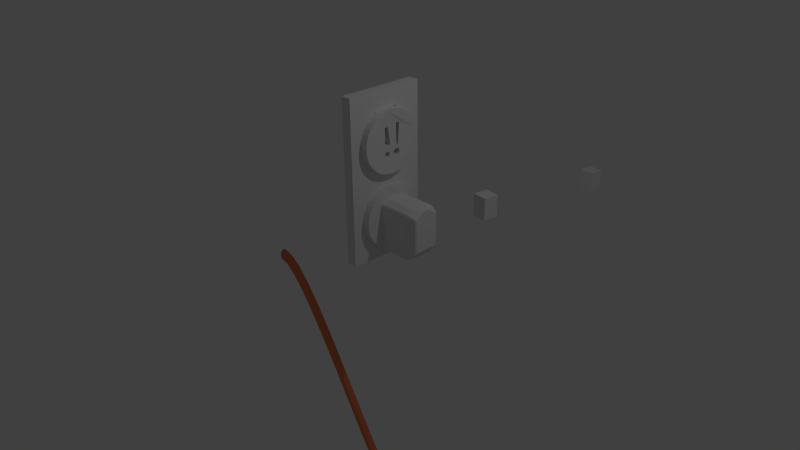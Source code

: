 # Source: power_strip_with_plugs.blend  (saved by Blender 2.76.0; exported with 4.5.12 LTS)
import bpy
from mathutils import Matrix  # noqa: F401  (used for matrix-valued properties, if any)

bpy.ops.wm.read_factory_settings(use_empty=True)
scene = bpy.context.scene
scene.name = 'Scene'

# ---- collections
col_collection_1 = bpy.data.collections.new('Collection 1'); scene.collection.children.link(col_collection_1)

# ---- materials (node trees are filled in below, after node groups)
mat_material = bpy.data.materials.new('Material')
mat_material.alpha_threshold = 0.0
mat_material.use_transparent_shadow = False
mat_material.roughness = 0.5
mat_material.line_color = (0.0, 0.0, 0.0, 1.0)
mat_sorbet = bpy.data.materials.new('Sorbet')
mat_sorbet.alpha_threshold = 0.0
mat_sorbet.use_transparent_shadow = False
mat_sorbet.diffuse_color = (0.8, 0.2042, 0.08638, 1.0)
mat_sorbet.roughness = 0.5

# ---- material node trees

# ---- world
world_world = bpy.data.worlds.new('World'); scene.world = world_world
world_world.color = (0.05088, 0.05088, 0.05088)
world_world.use_sun_shadow = False
world_world.sun_shadow_jitter_overblur = 0.0
world_world.cycles.sampling_method = 'MANUAL'
world_world.cycles.sample_map_resolution = 256

# ---- cameras
cam_camera = bpy.data.cameras.new('Camera')
cam_camera.clip_end = 100.0
cam_camera.lens = 35.0
cam_camera.sensor_width = 32.0
cam_camera.sensor_height = 18.0
cam_camera.ortho_scale = 7.314
cam_camera.dof.focus_distance = 0.0
cam_camera.dof.aperture_fstop = 128.0
cam_camera_001 = bpy.data.cameras.new('Camera.001')
cam_camera_001.clip_end = 100.0
cam_camera_001.lens = 35.0
cam_camera_001.sensor_width = 32.0
cam_camera_001.sensor_height = 18.0
cam_camera_001.ortho_scale = 7.314
cam_camera_001.dof.focus_distance = 0.0
cam_camera_001.dof.aperture_fstop = 128.0

# ---- lights
light_lamp = bpy.data.lights.new('Lamp', 'POINT')
light_lamp.transmission_factor = 0.0
light_lamp.cutoff_distance = 30.0
light_lamp.energy = 100.0
light_lamp.shadow_buffer_clip_start = 1.001
light_lamp.shadow_soft_size = 0.1
light_lamp.shadow_maximum_resolution = 0.006
light_lamp.use_absolute_resolution = True
light_lamp.cycles.use_multiple_importance_sampling = False

# ---- meshes
me_cylinder = bpy.data.meshes.new('Cylinder')
me_cylinder.from_pydata([(0.0, 1.0, -1.0), (0.0, 1.0, -0.6423), (0.1951, 0.9808, -0.6423), (0.1951, 0.9808, -1.0), (-0.3956, -0.3098, -0.9666), (-0.3735, -0.312, -0.9666), (-0.3515, -0.3098, -0.9666), (-0.3302, -0.3034, -0.9666), (-0.3107, -0.293, -0.9666), (-0.2935, -0.2789, -0.9666), (-0.2794, -0.2617, -0.9666), (-0.269, -0.2422, -0.9666), (-0.1597, -0.2516, -0.9666), (0.5197, -0.3078, -0.9666), (0.5197, -0.1873, -0.9666), (-0.1597, -0.1873, -0.9666), (-0.1053, 0.04788, -0.9666), (0.4652, 0.1353, -0.9666), (0.4652, 0.2505, -0.9666), (0.8315, -0.5556, -1.0), (0.7071, -0.7071, -1.0), (0.5556, -0.8315, -1.0), (0.3827, -0.9239, -1.0), (0.1951, -0.9808, -1.0), (0.0, -1.0, -1.0), (-0.1951, -0.9808, -1.0), (-0.3827, -0.9239, -1.0), (-0.5556, -0.8315, -1.0), (-0.7071, -0.7071, -1.0), (-0.8315, -0.5556, -1.0), (-0.9239, -0.3827, -1.0), (-0.9808, -0.1951, -1.0), (-0.4867, -0.1989, -0.9666), (-0.4845, -0.2209, -0.9666), (-0.4781, -0.2422, -0.9666), (-0.4676, -0.2617, -0.9666), (-0.4536, -0.2789, -0.9666), (-0.4364, -0.293, -0.9666), (-0.4168, -0.3034, -0.9666), (-0.2626, -0.2209, -0.9666), (-0.2604, -0.1989, -0.9666), (-0.2626, -0.1768, -0.9666), (-0.269, -0.1556, -0.9666), (-0.2794, -0.136, -0.9666), (-0.302, 0.1188, -0.9666), (-0.2941, 0.1337, -0.9666), (-0.2892, 0.1498, -0.9666), (-0.2876, 0.1666, -0.9666), (-0.2892, 0.1833, -0.9666), (-0.2941, 0.1995, -0.9666), (-0.302, 0.2143, -0.9666), (-0.3127, 0.2274, -0.9666), (-0.3258, 0.2381, -0.9666), (-0.3406, 0.246, -0.9666), (-0.3568, 0.2509, -0.9666), (-0.3735, 0.2525, -0.9666), (-0.3903, 0.2509, -0.9666), (-0.4064, 0.246, -0.9666), (-0.4213, 0.2381, -0.9666), (-0.4343, 0.2274, -0.9666), (-0.445, 0.2143, -0.9666), (-0.453, 0.1995, -0.9666), (-0.4579, 0.1833, -0.9666), (-0.4595, 0.1666, -0.9666), (-0.8315, 0.5556, -1.0), (-0.7071, 0.7071, -1.0), (-0.5556, 0.8315, -1.0), (-0.3827, 0.9239, -1.0), (-0.1951, 0.9808, -1.0), (0.3827, 0.9239, -1.0), (0.5556, 0.8315, -1.0), (0.7071, 0.7071, -1.0), (0.8315, 0.5556, -1.0), (0.9239, 0.3827, -1.0), (0.9808, 0.1951, -1.0), (1.0, 7.637e-08, -1.0), (0.9808, -0.1951, -1.0), (0.9239, -0.3827, -1.0), (-0.1053, 0.2505, -0.9666), (-0.2935, -0.1188, -0.9666), (-0.3107, -0.1048, -0.9666), (-0.3302, -0.09431, -0.9666), (-0.3515, -0.08787, -0.9666), (-0.3735, -0.08569, -0.9666), (-0.3956, -0.08787, -0.9666), (-0.4168, -0.09431, -0.9666), (-0.4364, -0.1048, -0.9666), (-0.4536, -0.1188, -0.9666), (-0.4676, -0.136, -0.9666), (-0.4781, -0.1556, -0.9666), (-0.4845, -0.1768, -0.9666), (-1.0, 9.658e-07, -1.0), (-0.9808, 0.1951, -1.0), (-0.9239, 0.3827, -1.0), (-0.4579, 0.1498, -0.9666), (-0.453, 0.1337, -0.9666), (-0.445, 0.1188, -0.9666), (-0.4343, 0.1058, -0.9666), (-0.4213, 0.09506, -0.9666), (-0.4064, 0.08712, -0.9666), (-0.3903, 0.08222, -0.9666), (-0.3735, 0.08057, -0.9666), (-0.3568, 0.08222, -0.9666), (-0.3406, 0.08712, -0.9666), (-0.3258, 0.09506, -0.9666), (-0.3127, 0.1058, -0.9666), (-0.1951, 0.9808, -0.6423), (-0.269, -0.2422, -0.6758), (-0.1597, -0.2516, -0.6758), (-0.1597, -0.1873, -0.6758), (-0.1053, 0.04788, -0.6758), (-0.1053, 0.2505, -0.6758), (-0.2876, 0.1666, -0.6758), (-0.2892, 0.1498, -0.6758), (-0.2941, 0.1337, -0.6758), (-0.302, 0.1188, -0.6758), (-0.3127, 0.1058, -0.6758), (-0.3258, 0.09506, -0.6758), (-0.3406, 0.08712, -0.6758), (-0.3568, 0.08222, -0.6758), (-0.3735, 0.08057, -0.6758), (-0.3903, 0.08222, -0.6758), (-0.4064, 0.08712, -0.6758), (-0.4213, 0.09506, -0.6758), (-0.4343, 0.1058, -0.6758), (-0.445, 0.1188, -0.6758), (-0.453, 0.1337, -0.6758), (-0.4579, 0.1498, -0.6758), (-0.4595, 0.1666, -0.6758), (-0.8315, 0.5556, -0.6423), (-0.9239, 0.3827, -0.6423), (-0.9808, 0.1951, -0.6423), (-1.0, 9.658e-07, -0.6423), (-0.9808, -0.1951, -0.6423), (-0.4867, -0.1989, -0.6758), (-0.4845, -0.1768, -0.6758), (-0.4781, -0.1556, -0.6758), (-0.4676, -0.136, -0.6758), (-0.4536, -0.1188, -0.6758), (-0.4364, -0.1048, -0.6758), (-0.4168, -0.09431, -0.6758), (-0.3956, -0.08787, -0.6758), (-0.3735, -0.08569, -0.6758), (-0.3515, -0.08787, -0.6758), (-0.3302, -0.09431, -0.6758), (-0.3107, -0.1048, -0.6758), (-0.2935, -0.1188, -0.6758), (-0.2794, -0.136, -0.6758), (-0.269, -0.1556, -0.6758), (-0.2626, -0.1768, -0.6758), (-0.2604, -0.1989, -0.6758), (-0.2626, -0.2209, -0.6758), (-0.3956, -0.3098, -0.6758), (-0.4168, -0.3034, -0.6758), (-0.4364, -0.293, -0.6758), (-0.4536, -0.2789, -0.6758), (-0.4676, -0.2617, -0.6758), (-0.4781, -0.2422, -0.6758), (-0.4845, -0.2209, -0.6758), (-0.9239, -0.3827, -0.6423), (-0.8315, -0.5556, -0.6423), (-0.7071, -0.7071, -0.6423), (-0.5556, -0.8315, -0.6423), (-0.3827, -0.9239, -0.6423), (-0.1951, -0.9808, -0.6423), (0.0, -1.0, -0.6423), (0.1951, -0.9808, -0.6423), (0.3827, -0.9239, -0.6423), (0.5556, -0.8315, -0.6423), (0.7071, -0.7071, -0.6423), (0.8315, -0.5556, -0.6423), (0.9239, -0.3827, -0.6423), (0.9808, -0.1951, -0.6423), (1.0, 7.637e-08, -0.6423), (0.9808, 0.1951, -0.6423), (0.9239, 0.3827, -0.6423), (0.8315, 0.5556, -0.6423), (0.7071, 0.7071, -0.6423), (0.5556, 0.8315, -0.6423), (0.3827, 0.9239, -0.6423), (-0.3827, 0.9239, -0.6423), (-0.5556, 0.8315, -0.6423), (-0.7071, 0.7071, -0.6423), (-0.4579, 0.1833, -0.6758), (-0.453, 0.1995, -0.6758), (-0.445, 0.2143, -0.6758), (-0.4343, 0.2274, -0.6758), (-0.4213, 0.2381, -0.6758), (-0.4064, 0.246, -0.6758), (-0.3903, 0.2509, -0.6758), (-0.3735, 0.2525, -0.6758), (-0.3568, 0.2509, -0.6758), (-0.3406, 0.246, -0.6758), (-0.3258, 0.2381, -0.6758), (-0.3127, 0.2274, -0.6758), (-0.302, 0.2143, -0.6758), (-0.2941, 0.1995, -0.6758), (-0.2892, 0.1833, -0.6758), (0.4652, 0.2505, -0.6758), (0.4652, 0.1353, -0.6758), (0.5197, -0.1873, -0.6758), (0.5197, -0.3078, -0.6758), (-0.2794, -0.2617, -0.6758), (-0.2935, -0.2789, -0.6758), (-0.3107, -0.293, -0.6758), (-0.3302, -0.3034, -0.6758), (-0.3515, -0.3098, -0.6758), (-0.3735, -0.312, -0.6758)], [], [(0, 1, 2, 3), (4, 5, 6, 7, 8, 9, 10, 11, 12, 13, 14, 15, 16, 17, 18, 19, 20, 21, 22, 23, 24, 25, 26, 27, 28, 29, 30, 31, 32, 33, 34, 35, 36, 37, 38), (11, 39, 40, 41, 42, 43, 44, 45, 46, 47, 48, 49, 50, 51, 52, 53, 54, 55, 56, 57, 58, 59, 60, 61, 62, 63, 64, 65, 66, 67, 68, 0, 3, 69, 70, 71, 72, 73, 74, 75, 76, 77, 19, 18, 78, 16, 15, 12), (43, 79, 80, 81, 82, 83, 84, 85, 86, 87, 88, 89, 90, 32, 31, 91, 92, 93, 64, 63, 94, 95, 96, 97, 98, 99, 100, 101, 102, 103, 104, 105, 44), (68, 106, 1, 0), (107, 108, 109, 110, 111, 112, 113, 114, 115, 116, 117, 118, 119, 120, 121, 122, 123, 124, 125, 126, 127, 128, 129, 130, 131, 132, 133, 134, 135, 136, 137, 138, 139, 140, 141, 142, 143, 144, 145, 146, 147, 148, 149, 150, 151), (152, 153, 154, 155, 156, 157, 158, 134, 133, 159, 160, 161, 162, 163, 164, 165, 166, 167, 168, 169, 170, 171, 172, 173, 174, 175, 176, 177, 178, 179, 2, 1, 106, 180, 181, 182, 129, 128, 183, 184, 185, 186, 187, 188, 189, 190, 191, 192, 193, 194, 195, 196, 197, 112, 111, 198, 199, 110, 109, 200, 201, 108, 107, 202, 203, 204, 205, 206, 207), (3, 2, 179, 69), (69, 179, 178, 70), (70, 178, 177, 71), (71, 177, 176, 72), (72, 176, 175, 73), (73, 175, 174, 74), (74, 174, 173, 75), (75, 173, 172, 76), (76, 172, 171, 77), (77, 171, 170, 19), (19, 170, 169, 20), (20, 169, 168, 21), (21, 168, 167, 22), (22, 167, 166, 23), (23, 166, 165, 24), (24, 165, 164, 25), (25, 164, 163, 26), (26, 163, 162, 27), (27, 162, 161, 28), (28, 161, 160, 29), (29, 160, 159, 30), (30, 159, 133, 31), (31, 133, 132, 91), (91, 132, 131, 92), (92, 131, 130, 93), (93, 130, 129, 64), (64, 129, 182, 65), (65, 182, 181, 66), (66, 181, 180, 67), (67, 180, 106, 68), (111, 110, 16, 78), (198, 111, 78, 18), (110, 199, 17, 16), (199, 198, 18, 17), (109, 108, 12, 15), (200, 109, 15, 14), (108, 201, 13, 12), (201, 200, 14, 13), (83, 82, 143, 142), (84, 83, 142, 141), (82, 81, 144, 143), (85, 84, 141, 140), (81, 80, 145, 144), (86, 85, 140, 139), (80, 79, 146, 145), (87, 86, 139, 138), (79, 43, 147, 146), (88, 87, 138, 137), (43, 42, 148, 147), (89, 88, 137, 136), (42, 41, 149, 148), (90, 89, 136, 135), (41, 40, 150, 149), (32, 90, 135, 134), (40, 39, 151, 150), (33, 32, 134, 158), (39, 11, 107, 151), (34, 33, 158, 157), (11, 10, 202, 107), (35, 34, 157, 156), (10, 9, 203, 202), (36, 35, 156, 155), (9, 8, 204, 203), (37, 36, 155, 154), (8, 7, 205, 204), (38, 37, 154, 153), (7, 6, 206, 205), (4, 38, 153, 152), (6, 5, 207, 206), (5, 4, 152, 207), (55, 54, 191, 190), (56, 55, 190, 189), (54, 53, 192, 191), (57, 56, 189, 188), (53, 52, 193, 192), (58, 57, 188, 187), (52, 51, 194, 193), (59, 58, 187, 186), (51, 50, 195, 194), (60, 59, 186, 185), (50, 49, 196, 195), (61, 60, 185, 184), (49, 48, 197, 196), (62, 61, 184, 183), (48, 47, 112, 197), (63, 62, 183, 128), (47, 46, 113, 112), (94, 63, 128, 127), (46, 45, 114, 113), (95, 94, 127, 126), (45, 44, 115, 114), (96, 95, 126, 125), (44, 105, 116, 115), (97, 96, 125, 124), (105, 104, 117, 116), (98, 97, 124, 123), (104, 103, 118, 117), (99, 98, 123, 122), (103, 102, 119, 118), (100, 99, 122, 121), (102, 101, 120, 119), (101, 100, 121, 120)])
me_cylinder.use_remesh_preserve_volume = False
me_cylinder.use_remesh_preserve_attributes = False
me_cylinder.use_mirror_vertex_groups = False
me_cylinder.update()
me_cube = bpy.data.meshes.new('Cube')
me_cube.from_pydata([(5.201, 0.552, -1.0), (7.342, 0.552, -1.0), (7.342, -0.5042, -1.0), (7.002, -0.08127, -1.0), (7.001, -0.07176, -1.0), (6.998, -0.06261, -1.0), (6.994, -0.05419, -1.0), (6.99, 0.07612, -1.0), (6.989, 0.08334, -1.0), (6.987, 0.09029, -1.0), (6.984, 0.09669, -1.0), (6.979, 0.1023, -1.0), (6.974, 0.1069, -1.0), (6.967, 0.1103, -1.0), (6.96, 0.1124, -1.0), (6.953, 0.1132, -1.0), (6.946, 0.1124, -1.0), (6.939, 0.1103, -1.0), (6.932, 0.1069, -1.0), (6.927, 0.1023, -1.0), (6.922, 0.09669, -1.0), (6.919, 0.09029, -1.0), (6.917, 0.08334, -1.0), (6.916, 0.07612, -1.0), (6.917, 0.06889, -1.0), (6.919, 0.06194, -1.0), (6.85, 0.02004, -1.0), (6.85, 0.1063, -1.0), (6.026, -0.08127, -1.0), (6.025, -0.07176, -1.0), (6.022, -0.06261, -1.0), (6.018, -0.05419, -1.0), (6.014, 0.07612, -1.0), (6.014, 0.08334, -1.0), (6.012, 0.09029, -1.0), (6.008, 0.09669, -1.0), (6.004, 0.1023, -1.0), (5.998, 0.1069, -1.0), (5.992, 0.1103, -1.0), (5.985, 0.1124, -1.0), (6.953, -0.03253, -1.0), (6.943, -0.03346, -1.0), (6.934, -0.03624, -1.0), (6.926, -0.04074, -1.0), (6.919, -0.0468, -1.0), (6.912, -0.05419, -1.0), (6.908, -0.06261, -1.0), (6.905, -0.07176, -1.0), (6.904, -0.08127, -1.0), (6.905, -0.09078, -1.0), (6.908, -0.09992, -1.0), (6.861, -0.123, -1.0), (6.861, -0.07079, -1.0), (6.581, -0.07079, -1.0), (5.932, -0.09992, -1.0), (5.885, -0.123, -1.0), (5.885, -0.07079, -1.0), (5.606, -0.07079, -1.0), (5.629, 0.06038, -1.0), (5.875, 0.02274, -1.0), (5.943, 0.06194, -1.0), (5.947, 0.05554, -1.0), (5.951, 0.04993, -1.0), (5.957, 0.04532, -1.0), (5.963, 0.0419, -1.0), (5.97, 0.03979, -1.0), (5.977, 0.03908, -1.0), (5.985, 0.03979, -1.0), (5.992, 0.0419, -1.0), (5.998, 0.04532, -1.0), (6.004, 0.04993, -1.0), (6.008, 0.05554, -1.0), (6.012, 0.06194, -1.0), (6.014, 0.06889, -1.0), (6.012, -0.0468, -1.0), (6.004, -0.04074, -1.0), (5.996, -0.03624, -1.0), (5.987, -0.03346, -1.0), (5.977, -0.03253, -1.0), (5.968, -0.03346, -1.0), (5.959, -0.03624, -1.0), (5.95, -0.04074, -1.0), (5.943, -0.0468, -1.0), (5.937, -0.05419, -1.0), (5.932, -0.06261, -1.0), (5.93, -0.07176, -1.0), (5.929, -0.08127, -1.0), (5.93, -0.09078, -1.0), (5.201, -0.5042, -1.0), (6.605, 0.1063, -1.0), (6.605, 0.05768, -1.0), (6.922, 0.05554, -1.0), (6.927, 0.04993, -1.0), (6.932, 0.04532, -1.0), (6.939, 0.0419, -1.0), (6.946, 0.03979, -1.0), (6.953, 0.03908, -1.0), (6.96, 0.03979, -1.0), (6.967, 0.0419, -1.0), (6.974, 0.04532, -1.0), (6.979, 0.04993, -1.0), (6.984, 0.05554, -1.0), (6.987, 0.06194, -1.0), (6.989, 0.06889, -1.0), (6.987, -0.0468, -1.0), (6.98, -0.04074, -1.0), (6.972, -0.03624, -1.0), (6.962, -0.03346, -1.0), (5.977, 0.1132, -1.0), (5.97, 0.1124, -1.0), (5.963, 0.1103, -1.0), (5.957, 0.1069, -1.0), (5.951, 0.1023, -1.0), (5.947, 0.09669, -1.0), (5.943, 0.09029, -1.0), (5.941, 0.08334, -1.0), (5.94, 0.07612, -1.0), (5.941, 0.06889, -1.0), (5.875, 0.1077, -1.0), (5.629, 0.1077, -1.0), (5.606, -0.123, -1.0), (5.937, -0.1083, -1.0), (5.943, -0.1157, -1.0), (5.95, -0.1218, -1.0), (5.959, -0.1263, -1.0), (5.968, -0.1291, -1.0), (5.977, -0.13, -1.0), (5.987, -0.1291, -1.0), (5.996, -0.1263, -1.0), (6.004, -0.1218, -1.0), (6.012, -0.1157, -1.0), (6.018, -0.1083, -1.0), (6.022, -0.09992, -1.0), (6.025, -0.09078, -1.0), (6.581, -0.123, -1.0), (6.912, -0.1083, -1.0), (6.919, -0.1157, -1.0), (6.926, -0.1218, -1.0), (6.934, -0.1263, -1.0), (6.943, -0.1291, -1.0), (6.953, -0.13, -1.0), (6.962, -0.1291, -1.0), (6.972, -0.1263, -1.0), (6.98, -0.1218, -1.0), (6.987, -0.1157, -1.0), (6.994, -0.1083, -1.0), (6.998, -0.09992, -1.0), (7.001, -0.09078, -1.0), (5.23, 0.552, -0.8637), (7.342, -4.273e-07, -0.8637), (5.23, -0.5042, -0.8637), (5.201, 2.88e-07, -0.8637), (7.342, 0.552, -0.8637), (5.201, 0.552, -0.8637), (7.342, -0.5042, -0.8637), (5.201, -0.5042, -0.8637), (5.963, 0.1103, -0.8637), (5.97, 0.1124, -0.8637), (5.977, 0.1132, -0.8637), (5.985, 0.1124, -0.8637), (5.992, 0.1103, -0.8637), (5.998, 0.1069, -0.8637), (6.004, 0.1023, -0.8637), (6.008, 0.09669, -0.8637), (6.012, 0.09029, -0.8637), (6.014, 0.08334, -0.8637), (6.014, 0.07612, -0.8637), (6.605, 0.05768, -0.8637), (6.605, 0.1063, -0.8637), (6.85, 0.1063, -0.8637), (6.85, 0.02004, -0.8637), (6.919, 0.06194, -0.8637), (6.917, 0.06889, -0.8637), (6.916, 0.07612, -0.8637), (6.917, 0.08334, -0.8637), (6.919, 0.09029, -0.8637), (6.922, 0.09669, -0.8637), (6.927, 0.1023, -0.8637), (6.932, 0.1069, -0.8637), (6.939, 0.1103, -0.8637), (6.946, 0.1124, -0.8637), (6.953, 0.1132, -0.8637), (6.96, 0.1124, -0.8637), (6.967, 0.1103, -0.8637), (6.974, 0.1069, -0.8637), (6.979, 0.1023, -0.8637), (6.984, 0.09669, -0.8637), (6.987, 0.09029, -0.8637), (6.989, 0.08334, -0.8637), (6.99, 0.07612, -0.8637), (5.23, -6.966e-08, -0.8637), (6.989, 0.06889, -0.8637), (6.987, 0.06194, -0.8637), (6.984, 0.05554, -0.8637), (6.979, 0.04993, -0.8637), (6.974, 0.04532, -0.8637), (6.967, 0.0419, -0.8637), (6.96, 0.03979, -0.8637), (6.953, 0.03908, -0.8637), (6.946, 0.03979, -0.8637), (6.939, 0.0419, -0.8637), (6.932, 0.04532, -0.8637), (6.927, 0.04993, -0.8637), (6.922, 0.05554, -0.8637), (6.014, 0.06889, -0.8637), (6.012, 0.06194, -0.8637), (6.008, 0.05554, -0.8637), (6.004, 0.04993, -0.8637), (5.998, 0.04532, -0.8637), (5.992, 0.0419, -0.8637), (5.985, 0.03979, -0.8637), (5.977, 0.03908, -0.8637), (5.97, 0.03979, -0.8637), (5.963, 0.0419, -0.8637), (5.957, 0.04532, -0.8637), (5.951, 0.04993, -0.8637), (5.947, 0.05554, -0.8637), (5.943, 0.06194, -0.8637), (5.875, 0.02274, -0.8637), (5.629, 0.06038, -0.8637), (5.629, 0.1077, -0.8637), (5.875, 0.1077, -0.8637), (5.941, 0.06889, -0.8637), (5.94, 0.07612, -0.8637), (5.941, 0.08334, -0.8637), (5.943, 0.09029, -0.8637), (5.947, 0.09669, -0.8637), (5.951, 0.1023, -0.8637), (5.957, 0.1069, -0.8637), (7.002, -0.08127, -0.8637), (7.001, -0.09078, -0.8637), (6.998, -0.09992, -0.8637), (6.994, -0.1083, -0.8637), (6.987, -0.1157, -0.8637), (6.98, -0.1218, -0.8637), (6.972, -0.1263, -0.8637), (6.962, -0.1291, -0.8637), (6.953, -0.13, -0.8637), (6.943, -0.1291, -0.8637), (6.934, -0.1263, -0.8637), (6.926, -0.1218, -0.8637), (6.919, -0.1157, -0.8637), (6.912, -0.1083, -0.8637), (6.908, -0.09992, -0.8637), (6.861, -0.123, -0.8637), (6.581, -0.123, -0.8637), (6.581, -0.07079, -0.8637), (6.026, -0.08127, -0.8637), (6.025, -0.09078, -0.8637), (6.022, -0.09992, -0.8637), (6.018, -0.1083, -0.8637), (6.012, -0.1157, -0.8637), (6.004, -0.1218, -0.8637), (5.996, -0.1263, -0.8637), (5.987, -0.1291, -0.8637), (5.977, -0.13, -0.8637), (5.968, -0.1291, -0.8637), (5.959, -0.1263, -0.8637), (5.95, -0.1218, -0.8637), (5.943, -0.1157, -0.8637), (5.937, -0.1083, -0.8637), (5.932, -0.09992, -0.8637), (5.93, -0.09078, -0.8637), (5.929, -0.08127, -0.8637), (5.93, -0.07176, -0.8637), (5.932, -0.06261, -0.8637), (5.937, -0.05419, -0.8637), (5.885, -0.07079, -0.8637), (5.885, -0.123, -0.8637), (5.746, -0.123, -0.8637), (5.606, -0.08962, -0.8637), (5.606, -0.07079, -0.8637), (5.943, -0.0468, -0.8637), (5.95, -0.04074, -0.8637), (5.959, -0.03624, -0.8637), (5.968, -0.03346, -0.8637), (5.977, -0.03253, -0.8637), (5.987, -0.03346, -0.8637), (5.996, -0.03624, -0.8637), (6.004, -0.04074, -0.8637), (6.012, -0.0468, -0.8637), (6.018, -0.05419, -0.8637), (6.022, -0.06261, -0.8637), (6.025, -0.07176, -0.8637), (6.861, -0.07079, -0.8637), (6.905, -0.09078, -0.8637), (6.904, -0.08127, -0.8637), (6.905, -0.07176, -0.8637), (6.908, -0.06261, -0.8637), (6.912, -0.05419, -0.8637), (6.919, -0.0468, -0.8637), (6.926, -0.04074, -0.8637), (6.934, -0.03624, -0.8637), (6.943, -0.03346, -0.8637), (6.953, -0.03253, -0.8637), (6.962, -0.03346, -0.8637), (6.972, -0.03624, -0.8637), (6.98, -0.04074, -0.8637), (6.987, -0.0468, -0.8637), (6.994, -0.05419, -0.8637), (6.998, -0.06261, -0.8637), (7.001, -0.07176, -0.8637), (5.606, -0.123, -0.8637), (7.342, 0.552, -0.8637), (5.201, 0.552, -0.8637), (5.23, 0.552, -0.8637)], [], [(0, 1, 2, 3, 4, 5, 6, 7, 8, 9, 10, 11, 12, 13, 14, 15, 16, 17, 18, 19, 20, 21, 22, 23, 24, 25, 26, 27), (28, 29, 30, 31, 32, 33, 34, 35, 36, 37, 38, 39, 40, 41, 42, 43, 44, 45, 46, 47, 48, 49, 50, 51, 52, 53), (54, 55, 56, 57, 58, 59, 60, 61, 62, 63, 64, 65, 66, 67, 68, 69, 70, 71, 72, 73, 32, 31, 74, 75, 76, 77, 78, 79, 80, 81, 82, 83, 84, 85, 86, 87), (88, 0, 27, 89, 90, 26, 25, 91, 92, 93, 94, 95, 96, 97, 98, 99, 100, 101, 102, 103, 7, 6, 104, 105, 106, 107, 40, 39, 108, 109, 110, 111, 112, 113, 114, 115, 116, 117, 60, 59, 118, 119, 58, 57, 120, 55, 54, 121, 122, 123, 124, 125, 126, 127, 128, 129, 130, 131, 132, 133, 28, 53, 134, 51, 50, 135, 136, 137, 138, 139, 140, 141, 142, 143, 144, 145, 146, 147, 3, 2), (1, 0, 153, 148, 152), (2, 1, 152, 149, 154), (154, 150, 155, 88, 2), (0, 88, 155, 151, 153), (152, 156, 157, 158, 159, 160, 161, 162, 163, 164, 165, 166, 167, 168, 169, 170, 171, 172, 173, 174, 175, 176, 177, 178, 179, 180, 181, 182, 183, 184, 185, 186, 187, 188, 189, 149), (148, 153, 151, 190, 149, 189, 191, 192, 193, 194, 195, 196, 197, 198, 199, 200, 201, 202, 203, 171, 170, 167, 166, 204, 205, 206, 207, 208, 209, 210, 211, 212, 213, 214, 215, 216, 217, 218, 219, 220, 152), (152, 220, 221, 218, 217, 222, 223, 224, 225, 226, 227, 228, 156), (154, 149, 229, 230, 231, 232, 233, 234, 235, 236, 237, 238, 239, 240, 241, 242, 243, 244, 245, 246, 247, 248, 249, 250, 251, 252, 253, 254, 255, 256, 257, 258, 259, 260, 261, 262, 263, 264, 265, 266, 267, 268, 269), (190, 270, 271, 267, 266, 272, 273, 274, 275, 276, 277, 278, 279, 280, 281, 282, 283, 247, 246, 284, 244, 243, 285, 286, 287, 288, 289, 290, 291, 292, 293, 294, 295, 296, 297, 298, 299, 300, 301, 229, 149), (155, 150, 154, 269, 302, 270, 190, 151), (27, 26, 170, 169), (89, 27, 169, 168), (26, 90, 167, 170), (90, 89, 168, 167), (52, 51, 244, 284), (53, 52, 284, 246), (51, 134, 245, 244), (134, 53, 246, 245), (294, 293, 41, 40), (295, 294, 40, 107), (293, 292, 42, 41), (296, 295, 107, 106), (292, 291, 43, 42), (297, 296, 106, 105), (291, 290, 44, 43), (298, 297, 105, 104), (290, 289, 45, 44), (299, 298, 104, 6), (289, 288, 46, 45), (300, 299, 6, 5), (288, 287, 47, 46), (301, 300, 5, 4), (287, 286, 48, 47), (229, 301, 4, 3), (286, 285, 49, 48), (230, 229, 3, 147), (285, 243, 50, 49), (231, 230, 147, 146), (243, 242, 135, 50), (232, 231, 146, 145), (242, 241, 136, 135), (233, 232, 145, 144), (241, 240, 137, 136), (234, 233, 144, 143), (240, 239, 138, 137), (235, 234, 143, 142), (239, 238, 139, 138), (236, 235, 142, 141), (238, 237, 140, 139), (237, 236, 141, 140), (181, 180, 16, 15), (182, 181, 15, 14), (180, 179, 17, 16), (183, 182, 14, 13), (179, 178, 18, 17), (184, 183, 13, 12), (178, 177, 19, 18), (185, 184, 12, 11), (177, 176, 20, 19), (186, 185, 11, 10), (176, 175, 21, 20), (187, 186, 10, 9), (175, 174, 22, 21), (188, 187, 9, 8), (174, 173, 23, 22), (189, 188, 8, 7), (173, 172, 24, 23), (191, 189, 7, 103), (172, 171, 25, 24), (192, 191, 103, 102), (171, 203, 91, 25), (193, 192, 102, 101), (203, 202, 92, 91), (194, 193, 101, 100), (202, 201, 93, 92), (195, 194, 100, 99), (201, 200, 94, 93), (196, 195, 99, 98), (200, 199, 95, 94), (197, 196, 98, 97), (199, 198, 96, 95), (198, 197, 97, 96), (118, 59, 218, 221), (119, 118, 221, 220), (59, 58, 219, 218), (58, 119, 220, 219), (56, 55, 268, 267), (57, 56, 267, 271), (55, 120, 302, 269, 268), (120, 57, 271, 270, 302), (276, 275, 79, 78), (277, 276, 78, 77), (275, 274, 80, 79), (278, 277, 77, 76), (274, 273, 81, 80), (279, 278, 76, 75), (273, 272, 82, 81), (280, 279, 75, 74), (272, 266, 83, 82), (281, 280, 74, 31), (266, 265, 84, 83), (282, 281, 31, 30), (265, 264, 85, 84), (283, 282, 30, 29), (264, 263, 86, 85), (247, 283, 29, 28), (263, 262, 87, 86), (248, 247, 28, 133), (262, 261, 54, 87), (249, 248, 133, 132), (261, 260, 121, 54), (250, 249, 132, 131), (260, 259, 122, 121), (251, 250, 131, 130), (259, 258, 123, 122), (252, 251, 130, 129), (258, 257, 124, 123), (253, 252, 129, 128), (257, 256, 125, 124), (254, 253, 128, 127), (256, 255, 126, 125), (255, 254, 127, 126), (158, 157, 109, 108), (159, 158, 108, 39), (157, 156, 110, 109), (160, 159, 39, 38), (156, 228, 111, 110), (161, 160, 38, 37), (228, 227, 112, 111), (162, 161, 37, 36), (227, 226, 113, 112), (163, 162, 36, 35), (226, 225, 114, 113), (164, 163, 35, 34), (225, 224, 115, 114), (165, 164, 34, 33), (224, 223, 116, 115), (166, 165, 33, 32), (223, 222, 117, 116), (204, 166, 32, 73), (222, 217, 60, 117), (205, 204, 73, 72), (217, 216, 61, 60), (206, 205, 72, 71), (216, 215, 62, 61), (207, 206, 71, 70), (215, 214, 63, 62), (208, 207, 70, 69), (214, 213, 64, 63), (209, 208, 69, 68), (213, 212, 65, 64), (210, 209, 68, 67), (212, 211, 66, 65), (211, 210, 67, 66), (303, 304, 305)])
me_cube.materials.append(mat_material)
me_cube.use_remesh_preserve_volume = False
me_cube.use_remesh_preserve_attributes = False
me_cube.use_mirror_vertex_groups = False
me_cube.update()
me_cube_003 = bpy.data.meshes.new('Cube.003')
me_cube_003.from_pydata([(-1.0, -1.0, -1.0), (-1.0, -1.0, 1.0), (-1.0, 1.0, -1.0), (-1.0, 1.0, 1.0), (1.0, -1.0, -1.0), (1.0, -1.0, 1.0), (1.0, 1.0, -1.0), (1.0, 1.0, 1.0)], [], [(1, 3, 2, 0), (3, 7, 6, 2), (7, 5, 4, 6), (5, 1, 0, 4), (0, 2, 6, 4), (5, 7, 3, 1)])
me_cube_003.use_remesh_preserve_volume = False
me_cube_003.use_remesh_preserve_attributes = False
me_cube_003.use_mirror_vertex_groups = False
me_cube_003.update()
me_cube_004 = bpy.data.meshes.new('Cube.004')
me_cube_004.from_pydata([(-1.0, -1.0, -1.0), (-1.0, -1.0, 1.0), (-1.0, 1.0, -1.0), (-1.0, 1.0, 1.0), (1.0, -1.0, -1.0), (1.0, -1.0, 1.0), (1.0, 1.0, -1.0), (1.0, 1.0, 1.0)], [], [(1, 3, 2, 0), (3, 7, 6, 2), (7, 5, 4, 6), (5, 1, 0, 4), (0, 2, 6, 4), (5, 7, 3, 1)])
me_cube_004.use_remesh_preserve_volume = False
me_cube_004.use_remesh_preserve_attributes = False
me_cube_004.use_mirror_vertex_groups = False
me_cube_004.update()
me_cube_001 = bpy.data.meshes.new('Cube.001')
me_cube_001.from_pydata([(0.0248, 1.353, -0.253), (0.0248, 1.353, 0.2476), (0.0248, 1.633, -0.253), (0.0248, 1.633, 0.2476), (0.9053, 1.488, -0.253), (0.9053, 1.488, 0.2476), (0.9053, 1.633, -0.253), (0.9053, 1.633, 0.2476), (-0.01366, 0.8299, -0.253), (-0.01366, 0.8299, 0.2476), (-0.01366, 1.017, -0.253), (-0.01366, 1.017, 0.2476), (0.9895, 0.8299, -0.253), (0.9895, 0.8299, 0.2476), (0.9895, 1.017, -0.253), (0.9895, 1.017, 0.2476), (-0.3439, 1.155, -0.2686), (-0.3439, 1.155, 0.2209), (-0.3098, 1.151, -0.2686), (-0.3098, 1.151, 0.2209), (-0.277, 1.141, -0.2686), (-0.277, 1.141, 0.2209), (-0.2468, 1.125, -0.2686), (-0.2468, 1.125, 0.2209), (-0.2203, 1.103, -0.2686), (-0.2203, 1.103, 0.2209), (-0.1986, 1.077, -0.2686), (-0.1986, 1.077, 0.2209), (-0.1824, 1.047, -0.2686), (-0.1824, 1.047, 0.2209), (-0.1725, 1.014, -0.2686), (-0.1725, 1.014, 0.2209), (-0.1691, 0.9798, -0.2686), (-0.1691, 0.9798, 0.2209), (-0.1725, 0.9456, -0.2686), (-0.1725, 0.9456, 0.2209), (-0.1824, 0.9129, -0.2686), (-0.1824, 0.9129, 0.2209), (-0.1986, 0.8826, -0.2686), (-0.1986, 0.8826, 0.2209), (-0.2203, 0.8561, -0.2686), (-0.2203, 0.8561, 0.2209), (-0.2468, 0.8344, -0.2686), (-0.2468, 0.8344, 0.2209), (-0.277, 0.8182, -0.2686), (-0.277, 0.8182, 0.2209), (-0.3098, 0.8083, -0.2686), (-0.3098, 0.8083, 0.2209), (-0.3439, 0.8049, -0.2686), (-0.3439, 0.8049, 0.2209), (-0.378, 0.8083, -0.2686), (-0.378, 0.8083, 0.2209), (-0.4108, 0.8182, -0.2686), (-0.4108, 0.8182, 0.2209), (-0.4411, 0.8344, -0.2686), (-0.4411, 0.8344, 0.2209), (-0.4676, 0.8561, -0.2686), (-0.4676, 0.8561, 0.2209), (-0.4893, 0.8826, -0.2686), (-0.4893, 0.8826, 0.2209), (-0.5054, 0.9129, -0.2686), (-0.5054, 0.9129, 0.2209), (-0.5154, 0.9456, -0.2686), (-0.5154, 0.9456, 0.2209), (-0.5188, 0.9798, -0.2686), (-0.5188, 0.9798, 0.2209), (-0.5154, 1.014, -0.2686), (-0.5154, 1.014, 0.2209), (-0.5054, 1.047, -0.2686), (-0.5054, 1.047, 0.2209), (-0.4893, 1.077, -0.2686), (-0.4893, 1.077, 0.2209), (-0.4676, 1.103, -0.2686), (-0.4676, 1.103, 0.2209), (-0.4411, 1.125, -0.2686), (-0.4411, 1.125, 0.2209), (-0.4108, 1.141, -0.2686), (-0.4108, 1.141, 0.2209), (-0.378, 1.151, -0.2686), (-0.378, 1.151, 0.2209), (-0.3439, 1.677, -0.2565), (-0.3439, 1.677, 0.1968), (-0.318, 1.675, -0.2565), (-0.318, 1.675, 0.1968), (-0.2931, 1.667, -0.2565), (-0.2931, 1.667, 0.1968), (-0.2701, 1.655, -0.2565), (-0.2701, 1.655, 0.1968), (-0.25, 1.638, -0.2565), (-0.25, 1.638, 0.1968), (-0.2335, 1.618, -0.2565), (-0.2335, 1.618, 0.1968), (-0.2212, 1.595, -0.2565), (-0.2212, 1.595, 0.1968), (-0.2137, 1.57, -0.2565), (-0.2137, 1.57, 0.1968), (-0.2111, 1.544, -0.2565), (-0.2111, 1.544, 0.1968), (-0.2137, 1.518, -0.2565), (-0.2137, 1.518, 0.1968), (-0.2212, 1.493, -0.2565), (-0.2212, 1.493, 0.1968), (-0.2335, 1.47, -0.2565), (-0.2335, 1.47, 0.1968), (-0.25, 1.45, -0.2565), (-0.25, 1.45, 0.1968), (-0.2701, 1.434, -0.2565), (-0.2701, 1.434, 0.1968), (-0.2931, 1.422, -0.2565), (-0.2931, 1.422, 0.1968), (-0.318, 1.414, -0.2565), (-0.318, 1.414, 0.1968), (-0.3439, 1.411, -0.2565), (-0.3439, 1.411, 0.1968), (-0.3699, 1.414, -0.2565), (-0.3699, 1.414, 0.1968), (-0.3948, 1.422, -0.2565), (-0.3948, 1.422, 0.1968), (-0.4177, 1.434, -0.2565), (-0.4177, 1.434, 0.1968), (-0.4379, 1.45, -0.2565), (-0.4379, 1.45, 0.1968), (-0.4544, 1.47, -0.2565), (-0.4544, 1.47, 0.1968), (-0.4667, 1.493, -0.2565), (-0.4667, 1.493, 0.1968), (-0.4742, 1.518, -0.2565), (-0.4742, 1.518, 0.1968), (-0.4768, 1.544, -0.2565), (-0.4768, 1.544, 0.1968), (-0.4742, 1.57, -0.2565), (-0.4742, 1.57, 0.1968), (-0.4667, 1.595, -0.2565), (-0.4667, 1.595, 0.1968), (-0.4544, 1.618, -0.2565), (-0.4544, 1.618, 0.1968), (-0.4379, 1.638, -0.2565), (-0.4379, 1.638, 0.1968), (-0.4177, 1.655, -0.2565), (-0.4177, 1.655, 0.1968), (-0.3948, 1.667, -0.2565), (-0.3948, 1.667, 0.1968), (-0.3699, 1.675, -0.2565), (-0.3699, 1.675, 0.1968), (0.9124, 0.5094, -0.2089), (1.053, 0.8261, -0.2089), (1.053, 1.686, -0.2089), (0.9124, 2.002, -0.2089), (1.053, 0.8261, -1.255), (1.053, 1.137, -1.475), (0.8212, 0.6463, -1.475), (0.9124, 0.5094, -1.255), (0.8212, 1.865, -1.475), (0.9124, 2.002, -1.255), (1.053, 1.374, -1.475), (1.053, 1.686, -1.255), (-0.6261, 0.6151, -0.3979), (-0.5419, 0.5094, -0.2089), (-0.6261, 1.897, -0.3979), (-0.5419, 2.002, -0.2089), (-0.6273, 0.7245, -1.201), (-0.3005, 0.6463, -1.475), (-0.6261, 0.6151, -1.177), (-0.5419, 0.5094, -1.255), (-0.6261, 1.897, -1.177), (-0.5419, 2.002, -1.255), (-0.6273, 1.787, -1.201), (-0.3005, 1.865, -1.475)], [], [(152, 167, 165, 153), (159, 147, 153, 165), (144, 157, 163, 151), (144, 151, 148, 145), (1, 3, 2, 0), (3, 7, 6, 2), (7, 5, 4, 6), (5, 1, 0, 4), (0, 2, 6, 4), (5, 7, 3, 1), (9, 11, 10, 8), (11, 15, 14, 10), (15, 13, 12, 14), (13, 9, 8, 12), (8, 10, 14, 12), (13, 15, 11, 9), (16, 17, 19, 18), (18, 19, 21, 20), (20, 21, 23, 22), (22, 23, 25, 24), (24, 25, 27, 26), (26, 27, 29, 28), (28, 29, 31, 30), (30, 31, 33, 32), (32, 33, 35, 34), (34, 35, 37, 36), (36, 37, 39, 38), (38, 39, 41, 40), (40, 41, 43, 42), (42, 43, 45, 44), (44, 45, 47, 46), (46, 47, 49, 48), (48, 49, 51, 50), (50, 51, 53, 52), (52, 53, 55, 54), (54, 55, 57, 56), (56, 57, 59, 58), (58, 59, 61, 60), (60, 61, 63, 62), (62, 63, 65, 64), (64, 65, 67, 66), (66, 67, 69, 68), (68, 69, 71, 70), (70, 71, 73, 72), (72, 73, 75, 74), (74, 75, 77, 76), (19, 17, 79, 77, 75, 73, 71, 69, 67, 65, 63, 61, 59, 57, 55, 53, 51, 49, 47, 45, 43, 41, 39, 37, 35, 33, 31, 29, 27, 25, 23, 21), (78, 79, 17, 16), (76, 77, 79, 78), (16, 18, 20, 22, 24, 26, 28, 30, 32, 34, 36, 38, 40, 42, 44, 46, 48, 50, 52, 54, 56, 58, 60, 62, 64, 66, 68, 70, 72, 74, 76, 78), (80, 81, 83, 82), (82, 83, 85, 84), (84, 85, 87, 86), (86, 87, 89, 88), (88, 89, 91, 90), (90, 91, 93, 92), (92, 93, 95, 94), (94, 95, 97, 96), (96, 97, 99, 98), (98, 99, 101, 100), (100, 101, 103, 102), (102, 103, 105, 104), (104, 105, 107, 106), (106, 107, 109, 108), (108, 109, 111, 110), (110, 111, 113, 112), (112, 113, 115, 114), (114, 115, 117, 116), (116, 117, 119, 118), (118, 119, 121, 120), (120, 121, 123, 122), (122, 123, 125, 124), (124, 125, 127, 126), (126, 127, 129, 128), (128, 129, 131, 130), (130, 131, 133, 132), (132, 133, 135, 134), (134, 135, 137, 136), (136, 137, 139, 138), (138, 139, 141, 140), (83, 81, 143, 141, 139, 137, 135, 133, 131, 129, 127, 125, 123, 121, 119, 117, 115, 113, 111, 109, 107, 105, 103, 101, 99, 97, 95, 93, 91, 89, 87, 85), (142, 143, 81, 80), (140, 141, 143, 142), (80, 82, 84, 86, 88, 90, 92, 94, 96, 98, 100, 102, 104, 106, 108, 110, 112, 114, 116, 118, 120, 122, 124, 126, 128, 130, 132, 134, 136, 138, 140, 142), (146, 145, 148, 149, 154, 155), (161, 150, 151, 163), (146, 155, 153, 147), (150, 149, 148, 151), (161, 167, 152, 154, 149, 150), (154, 152, 153, 155), (144, 145, 146, 147, 159, 157), (157, 159, 158, 156), (162, 160, 161, 163), (166, 164, 165, 167), (163, 157, 156, 162), (159, 165, 164, 158), (167, 161, 160, 166), (156, 158, 164, 166, 160, 162)])
me_cube_001.use_remesh_preserve_volume = False
me_cube_001.use_remesh_preserve_attributes = False
me_cube_001.use_mirror_vertex_groups = False
me_cube_001.update()

# ---- curves / text
cu_beziercircle = bpy.data.curves.new('BezierCircle', 'CURVE')
cu_beziercircle.dimensions = '3D'
_sp = cu_beziercircle.splines.new('BEZIER'); _sp.bezier_points.add(3)
_sp.bezier_points.foreach_set('co', [-1.0, 0.0, 0.0, 0.0, 1.0, 0.0, 1.0, 0.0, 0.0, 0.0, -1.0, 0.0])
_sp.bezier_points.foreach_set('handle_left', [-1.0, -0.5521, 0.0, -0.5521, 1.0, 0.0, 1.0, 0.5521, 0.0, 0.5521, -1.0, 0.0])
_sp.bezier_points.foreach_set('handle_right', [-1.0, 0.5521, 0.0, 0.5521, 1.0, 0.0, 1.0, -0.5521, 0.0, -0.5521, -1.0, 0.0])
for _p, _l, _r in zip(_sp.bezier_points, ['AUTO', 'AUTO', 'AUTO', 'AUTO'], ['AUTO', 'AUTO', 'AUTO', 'AUTO']): _p.handle_left_type = _l; _p.handle_right_type = _r
_sp.order_u = 0
_sp.order_v = 0
_sp.use_cyclic_u = True
cu_beziercircle.use_path = True
cu_beziercircle.use_path_clamp = True
cu_beziercircle.bevel_resolution = 0
cu_beziercircle.fill_mode = 'HALF'
cu_beziercurve = bpy.data.curves.new('BezierCurve', 'CURVE')
cu_beziercurve.dimensions = '3D'
_sp = cu_beziercurve.splines.new('BEZIER'); _sp.bezier_points.add(2)
_sp.bezier_points.foreach_set('co', [-2.384, -0.01997, 1.81, 0.9105, 0.0, -1.003, 4.133, 0.222, 1.847])
_sp.bezier_points.foreach_set('handle_left', [-3.091, -0.01984, 1.81, -0.08951, 0.0, -1.003, 3.133, 0.222, 1.847])
_sp.bezier_points.foreach_set('handle_right', [-1.677, -0.0201, 1.81, 1.91, 0.0, -1.003, 5.133, 0.222, 1.847])
for _p, _l, _r in zip(_sp.bezier_points, ['ALIGNED', 'ALIGNED', 'ALIGNED'], ['ALIGNED', 'ALIGNED', 'ALIGNED']): _p.handle_left_type = _l; _p.handle_right_type = _r
_sp.order_u = 0
_sp.order_v = 0
_sp.resolution_u = 17
cu_beziercurve.materials.append(mat_sorbet)
cu_beziercurve.use_path = True
cu_beziercurve.use_path_clamp = True
cu_beziercurve.bevel_mode = 'OBJECT'
cu_beziercurve.bevel_resolution = 0
cu_beziercurve.resolution_u = 17
cu_beziercurve.fill_mode = 'FULL'

# ---- objects
ob_lamp = bpy.data.objects.new('Lamp', light_lamp)
ob_camera = bpy.data.objects.new('Camera', cam_camera)
ob_outlets = bpy.data.objects.new('outlets', me_cylinder)
ob_cube = bpy.data.objects.new('Cube', me_cube)
ob_beziercircle = bpy.data.objects.new('BezierCircle', cu_beziercircle)
ob_camera_001 = bpy.data.objects.new('Camera.001', cam_camera_001)
ob_cube_001 = bpy.data.objects.new('Cube.001', me_cube_003)
ob_cube_003 = bpy.data.objects.new('Cube.003', me_cube_004)
ob_plughead1 = bpy.data.objects.new('plughead1', me_cube_001)
ob_beziercurve = bpy.data.objects.new('BezierCurve', cu_beziercurve)

# ---- transforms, parenting, visibility, modifiers, constraints
ob_lamp.location = (4.076, 1.005, 5.904)
ob_lamp.rotation_euler = (0.6503, 0.05522, 1.866)
ob_lamp.lock_rotations_4d = False
ob_lamp.empty_display_type = 'ARROWS'
ob_lamp.color = (0.0, 0.0, 0.0, 0.0)
ob_lamp.lineart.crease_threshold = 0.0
ob_camera.location = (7.481, -6.508, 5.344)
ob_camera.rotation_euler = (1.109, 0.01082, 0.8149)
ob_camera.lock_rotations_4d = False
ob_camera.empty_display_type = 'ARROWS'
ob_camera.color = (0.0, 0.0, 0.0, 0.0)
ob_camera.display_type = 'WIRE'
ob_camera.lineart.crease_threshold = 0.0
ob_outlets.location = (0.6478, -2.971e-07, 0.6779)
ob_outlets.rotation_euler = (3.142, -1.571, 0.0)
ob_outlets.scale = (0.4051, 0.4051, 0.4051)
ob_outlets.lineart.crease_threshold = 0.0
_m = ob_outlets.modifiers.new('Bevel', 'BEVEL')
_m.width = 0.277
_m.width_pct = 0.277
_m.limit_method = 'WEIGHT'
_m.profile = 0.2874
_m.spread = 0.0
_m = ob_outlets.modifiers.new('Array', 'ARRAY')
_m.constant_offset_displace = (0.0, 0.0, 0.0)
_m.relative_offset_displace = (1.2, 0.0, 0.0)
_m = ob_outlets.modifiers.new('Decimate', 'DECIMATE')
_m.decimate_type = 'UNSUBDIV'
_m.ratio = 0.4573
ob_cube.location = (-0.7082, 0.004013, 7.477)
ob_cube.rotation_euler = (3.142, 7.854, 0.0)
ob_cube.lock_rotations_4d = False
ob_cube.empty_display_type = 'ARROWS'
ob_cube.lineart.crease_threshold = 0.0
_m = ob_cube.modifiers.new('Bevel', 'BEVEL')
_m.width = 0.169
_m.width_pct = 0.169
_m.segments = 4
_m.limit_method = 'WEIGHT'
_m.profile = 0.3712
_m.spread = 0.0
_m = ob_cube.modifiers.new('Boolean', 'BOOLEAN')
_m.object = ob_outlets
_m.solver = 'FAST'
_m = ob_cube.modifiers.new('Decimate', 'DECIMATE')
_m.ratio = 0.2362
ob_beziercircle.location = (-4.394, 4.03, -8.184)
ob_beziercircle.scale = (0.05742, 0.05742, 0.08308)
ob_beziercircle.lineart.crease_threshold = 0.0
ob_camera_001.location = (12.5, -1.203, -1.098)
ob_camera_001.rotation_euler = (1.109, 0.01082, 0.8149)
ob_camera_001.scale = (1.0, 1.37, 1.103)
ob_camera_001.lock_rotations_4d = False
ob_camera_001.empty_display_type = 'ARROWS'
ob_camera_001.color = (0.0, 0.0, 0.0, 0.0)
ob_camera_001.display_type = 'WIRE'
ob_camera_001.lineart.crease_threshold = 0.0
ob_cube_001.location = (0.5866, 1.474, 0.4058)
ob_cube_001.rotation_euler = (0.0, -0.0, 1.431)
ob_cube_001.scale = (0.1091, 0.1091, 0.1578)
ob_cube_001.lineart.crease_threshold = 0.0
ob_cube_003.location = (0.3898, 4.15, -0.09857)
ob_cube_003.rotation_euler = (0.0, -0.0, 1.549)
ob_cube_003.scale = (0.1091, 0.1091, 0.1578)
ob_cube_003.lineart.crease_threshold = 0.0
ob_plughead1.location = (0.259, -0.3254, 0.5203)
ob_plughead1.rotation_euler = (-1.192e-07, 4.712, 0.0)
ob_plughead1.scale = (0.4034, 0.2788, 0.4559)
ob_plughead1.lineart.crease_threshold = 0.0
_m = ob_plughead1.modifiers.new('Decimate', 'DECIMATE')
_m.ratio = 0.4352
_m = ob_plughead1.modifiers.new('Bevel', 'BEVEL')
_m.width = 0.035
_m.width_pct = 0.035
_m.angle_limit = 0.3194
_m.profile = 0.7318
_m.spread = 0.0
ob_beziercurve.location = (0.5653, -0.1135, -3.271)
ob_beziercurve.scale = (1.0, 1.0, 1.447)
ob_beziercurve.lineart.crease_threshold = 0.0
_m = ob_beziercurve.modifiers.new('Hook-Cube.002', 'HOOK')
_m.use_apply_on_spline = True
_m.center = (-2.941, -0.3772, 1.693)
_m.matrix_inverse = ((1.753e-06, 0.0, 3.587, -6.072), (4.387e-07, 3.587, 0.0, 1.353), (-2.194, 2.615e-07, 9.537e-07, -6.452), (0.0, 0.0, 0.0, 1.0))
_m.object = ob_plughead1
_m = ob_beziercurve.modifiers.new('Hook-Cube', 'HOOK')
_m.use_apply_on_spline = True
_m.center = (0.9411, 0.01296, -0.9816)
_m.matrix_inverse = ((9.166, 0.0, 0.0, -8.626), (0.0, 9.166, 0.0, -0.1188), (0.0, 0.0, 9.166, 8.998), (0.0, 0.0, 0.0, 1.0))
_m.object = ob_cube_001
_m = ob_beziercurve.modifiers.new('Hook-Cube.001', 'HOOK')
_m.use_apply_on_spline = True
_m.center = (4.199, 0.2027, 1.864)
_m.matrix_inverse = ((9.166, 0.0, -5.96e-08, -38.49), (1.192e-07, 9.166, -1.49e-08, -1.858), (0.0, 0.0, 9.166, -17.09), (0.0, 0.0, 0.0, 1.0))
_m.object = ob_cube_003
cu_beziercurve.bevel_object = ob_beziercircle

# ---- collection membership
col_collection_1.objects.link(ob_lamp)
col_collection_1.objects.link(ob_camera)
col_collection_1.objects.link(ob_outlets)
col_collection_1.objects.link(ob_cube)
col_collection_1.objects.link(ob_beziercircle)
col_collection_1.objects.link(ob_camera_001)
col_collection_1.objects.link(ob_cube_001)
col_collection_1.objects.link(ob_cube_003)
col_collection_1.objects.link(ob_plughead1)
col_collection_1.objects.link(ob_beziercurve)

# ---- scene / render settings (as saved in the file)
scene.camera = ob_camera
scene.frame_start = 1; scene.frame_end = 48; scene.frame_set(0)
scene.render.engine = 'BLENDER_EEVEE_NEXT'
scene.render.resolution_percentage = 50
scene.render.dither_intensity = 0.0
scene.cycles.use_denoising = False
scene.cycles.samples = 10
scene.cycles.sampling_pattern = 'TABULATED_SOBOL'
scene.cycles.light_sampling_threshold = 0.0
scene.cycles.use_adaptive_sampling = False
scene.cycles.use_light_tree = False
scene.cycles.blur_glossy = 0.0
scene.cycles.pixel_filter_type = 'GAUSSIAN'
scene.cycles.sample_clamp_indirect = 0.0
scene.view_settings.view_transform = 'Standard'
bpy.context.view_layer.update()
